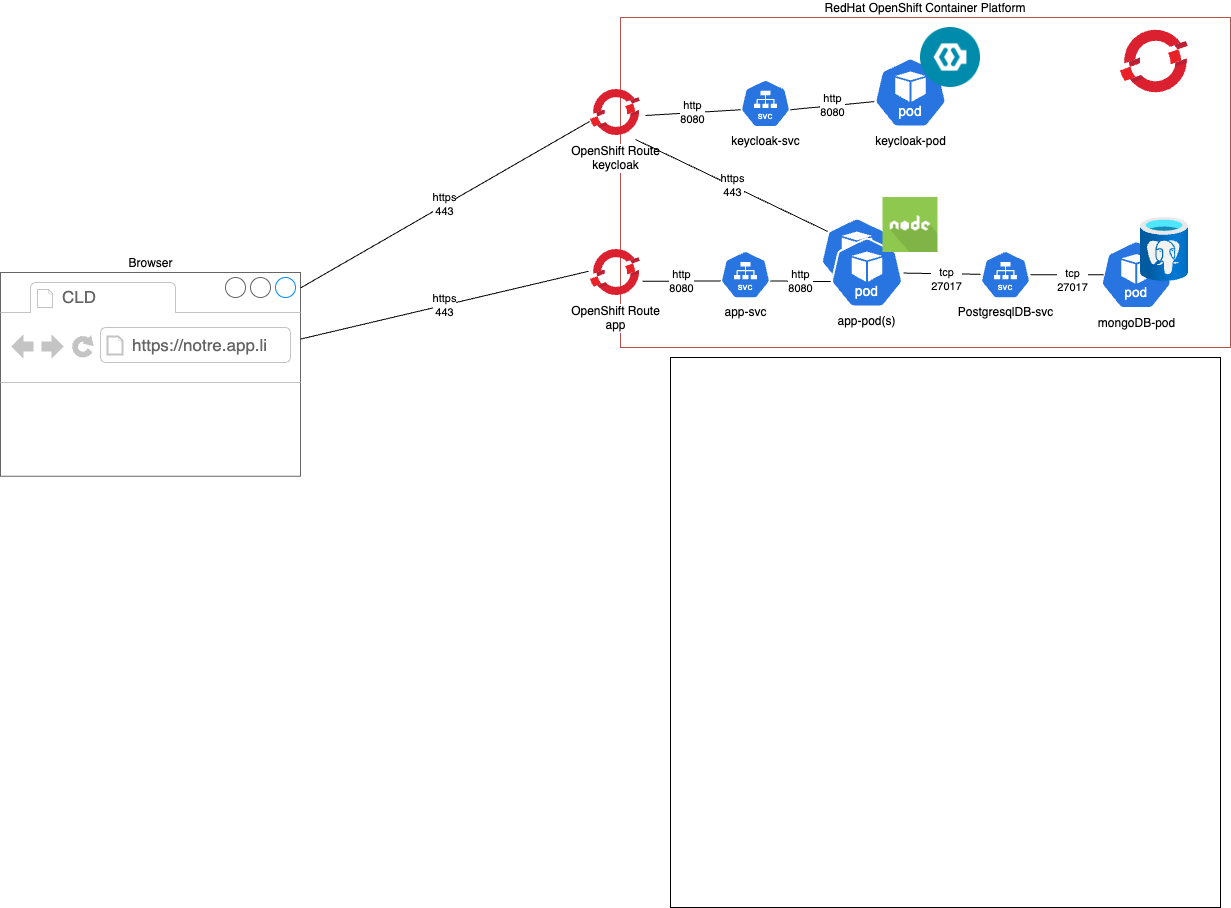

The diagram above was exported from draw.io. Its source (the exported page's mxGraphModel, read from the mxfile embedded in the PNG):
<mxGraphModel dx="984" dy="608" grid="1" gridSize="10" guides="1" tooltips="1" connect="1" arrows="1" fold="1" page="1" pageScale="1.5" pageWidth="1169" pageHeight="826" background="none" math="0" shadow="0">
  <root>
    <mxCell id="0" style=";html=1;" />
    <mxCell id="1" style=";html=1;" parent="0" />
    <mxCell id="bUOJ_VPWDClfyEDVL0uz-1" value="&lt;div&gt;RedHat OpenShift Container Platform&lt;/div&gt;" style="rounded=0;whiteSpace=wrap;html=1;labelPosition=center;verticalLabelPosition=top;align=center;verticalAlign=bottom;fillColor=none;strokeColor=#b85450;" parent="1" vertex="1">
      <mxGeometry x="800" y="520" width="610" height="330" as="geometry" />
    </mxCell>
    <mxCell id="bUOJ_VPWDClfyEDVL0uz-2" value="" style="image;aspect=fixed;html=1;points=[];align=center;fontSize=12;image=img/lib/azure2/containers/Azure_Red_Hat_OpenShift.svg;" parent="1" vertex="1">
      <mxGeometry x="1300" y="530" width="68" height="68" as="geometry" />
    </mxCell>
    <mxCell id="bUOJ_VPWDClfyEDVL0uz-3" value="keycloak-pod" style="aspect=fixed;sketch=0;html=1;dashed=0;whitespace=wrap;verticalLabelPosition=bottom;verticalAlign=top;fillColor=#2875E2;strokeColor=#ffffff;points=[[0.005,0.63,0],[0.1,0.2,0],[0.9,0.2,0],[0.5,0,0],[0.995,0.63,0],[0.72,0.99,0],[0.5,1,0],[0.28,0.99,0]];shape=mxgraph.kubernetes.icon2;kubernetesLabel=1;prIcon=pod" parent="1" vertex="1">
      <mxGeometry x="1053.54" y="560" width="72.92" height="70" as="geometry" />
    </mxCell>
    <mxCell id="bUOJ_VPWDClfyEDVL0uz-5" value="mongoDB-pod" style="aspect=fixed;sketch=0;html=1;dashed=0;whitespace=wrap;verticalLabelPosition=bottom;verticalAlign=top;fillColor=#2875E2;strokeColor=#ffffff;points=[[0.005,0.63,0],[0.1,0.2,0],[0.9,0.2,0],[0.5,0,0],[0.995,0.63,0],[0.72,0.99,0],[0.5,1,0],[0.28,0.99,0]];shape=mxgraph.kubernetes.icon2;kubernetesLabel=1;prIcon=pod" parent="1" vertex="1">
      <mxGeometry x="1190" y="950.0000000000001" width="71.61" height="68.75" as="geometry" />
    </mxCell>
    <mxCell id="bUOJ_VPWDClfyEDVL0uz-12" value="&lt;div&gt;app-svc&lt;/div&gt;" style="aspect=fixed;sketch=0;html=1;dashed=0;whitespace=wrap;verticalLabelPosition=bottom;verticalAlign=top;fillColor=#2875E2;strokeColor=#ffffff;points=[[0.005,0.63,0],[0.1,0.2,0],[0.9,0.2,0],[0.5,0,0],[0.995,0.63,0],[0.72,0.99,0],[0.5,1,0],[0.28,0.99,0]];shape=mxgraph.kubernetes.icon2;kubernetesLabel=1;prIcon=svc" parent="1" vertex="1">
      <mxGeometry x="900" y="753.2" width="50" height="48" as="geometry" />
    </mxCell>
    <mxCell id="bUOJ_VPWDClfyEDVL0uz-13" value="Postgresql&lt;span style=&quot;background-color: initial;&quot;&gt;DB-svc&lt;/span&gt;" style="aspect=fixed;sketch=0;html=1;dashed=0;whitespace=wrap;verticalLabelPosition=bottom;verticalAlign=top;fillColor=#2875E2;strokeColor=#ffffff;points=[[0.005,0.63,0],[0.1,0.2,0],[0.9,0.2,0],[0.5,0,0],[0.995,0.63,0],[0.72,0.99,0],[0.5,1,0],[0.28,0.99,0]];shape=mxgraph.kubernetes.icon2;kubernetesLabel=1;prIcon=svc" parent="1" vertex="1">
      <mxGeometry x="1200.8" y="1112" width="50" height="48" as="geometry" />
    </mxCell>
    <mxCell id="bUOJ_VPWDClfyEDVL0uz-15" value="OpenShift Route&lt;br&gt;app" style="image;aspect=fixed;html=1;points=[];align=center;fontSize=12;image=img/lib/azure2/containers/Azure_Red_Hat_OpenShift.svg;" parent="1" vertex="1">
      <mxGeometry x="770" y="750" width="50" height="50" as="geometry" />
    </mxCell>
    <mxCell id="bUOJ_VPWDClfyEDVL0uz-17" value="Browser" style="strokeWidth=1;shadow=0;dashed=0;align=center;html=1;shape=mxgraph.mockup.containers.browserWindow;rSize=0;strokeColor=#666666;strokeColor2=#008cff;strokeColor3=#c4c4c4;mainText=,;recursiveResize=0;labelPosition=center;verticalLabelPosition=top;verticalAlign=bottom;" parent="1" vertex="1">
      <mxGeometry x="180" y="775" width="300" height="203.8" as="geometry" />
    </mxCell>
    <mxCell id="bUOJ_VPWDClfyEDVL0uz-18" value="CLD" style="strokeWidth=1;shadow=0;dashed=0;align=center;html=1;shape=mxgraph.mockup.containers.anchor;fontSize=17;fontColor=#666666;align=left;whiteSpace=wrap;" parent="bUOJ_VPWDClfyEDVL0uz-17" vertex="1">
      <mxGeometry x="60" y="12" width="100" height="26" as="geometry" />
    </mxCell>
    <mxCell id="bUOJ_VPWDClfyEDVL0uz-19" value="https://notre.app.li" style="strokeWidth=1;shadow=0;dashed=0;align=center;html=1;shape=mxgraph.mockup.containers.anchor;rSize=0;fontSize=17;fontColor=#666666;align=left;" parent="bUOJ_VPWDClfyEDVL0uz-17" vertex="1">
      <mxGeometry x="130" y="60" width="150" height="26" as="geometry" />
    </mxCell>
    <mxCell id="bUOJ_VPWDClfyEDVL0uz-23" value="https&lt;br&gt;443" style="endArrow=none;html=1;rounded=0;exitX=-0.04;exitY=0.476;exitDx=0;exitDy=0;exitPerimeter=0;" parent="1" source="bUOJ_VPWDClfyEDVL0uz-15" target="bUOJ_VPWDClfyEDVL0uz-17" edge="1">
      <mxGeometry width="50" height="50" relative="1" as="geometry">
        <mxPoint x="850" y="810" as="sourcePoint" />
        <mxPoint x="900" y="760" as="targetPoint" />
      </mxGeometry>
    </mxCell>
    <mxCell id="bUOJ_VPWDClfyEDVL0uz-24" value="http&lt;br&gt;8080" style="endArrow=none;html=1;rounded=0;exitX=0.005;exitY=0.63;exitDx=0;exitDy=0;exitPerimeter=0;entryX=1.04;entryY=0.676;entryDx=0;entryDy=0;entryPerimeter=0;" parent="1" source="bUOJ_VPWDClfyEDVL0uz-12" target="bUOJ_VPWDClfyEDVL0uz-15" edge="1">
      <mxGeometry x="-0.0032" width="50" height="50" relative="1" as="geometry">
        <mxPoint x="688" y="1049" as="sourcePoint" />
        <mxPoint x="330" y="960" as="targetPoint" />
        <mxPoint as="offset" />
      </mxGeometry>
    </mxCell>
    <mxCell id="bUOJ_VPWDClfyEDVL0uz-27" value="" style="endArrow=none;html=1;rounded=0;exitX=0.005;exitY=0.63;exitDx=0;exitDy=0;exitPerimeter=0;entryX=0.25;entryY=1;entryDx=0;entryDy=0;" parent="1" source="bUOJ_VPWDClfyEDVL0uz-13" target="J31OWuKhVoPTrz1gxMmf-9" edge="1">
      <mxGeometry width="50" height="50" relative="1" as="geometry">
        <mxPoint x="1151" y="779.2" as="sourcePoint" />
        <mxPoint x="1073" y="781.2" as="targetPoint" />
      </mxGeometry>
    </mxCell>
    <mxCell id="bUOJ_VPWDClfyEDVL0uz-28" value="&lt;div&gt;tcp&lt;br&gt;27017&lt;/div&gt;" style="edgeLabel;html=1;align=center;verticalAlign=middle;resizable=0;points=[];" parent="bUOJ_VPWDClfyEDVL0uz-27" vertex="1" connectable="0">
      <mxGeometry x="-0.1178" y="5" relative="1" as="geometry">
        <mxPoint as="offset" />
      </mxGeometry>
    </mxCell>
    <mxCell id="bUOJ_VPWDClfyEDVL0uz-29" value="http&lt;br&gt;8080" style="endArrow=none;html=1;rounded=0;exitX=0.005;exitY=0.63;exitDx=0;exitDy=0;exitPerimeter=0;entryX=0.995;entryY=0.63;entryDx=0;entryDy=0;entryPerimeter=0;" parent="1" source="bUOJ_VPWDClfyEDVL0uz-4" target="bUOJ_VPWDClfyEDVL0uz-12" edge="1">
      <mxGeometry width="50" height="50" relative="1" as="geometry">
        <mxPoint x="998" y="850" as="sourcePoint" />
        <mxPoint x="920" y="852" as="targetPoint" />
      </mxGeometry>
    </mxCell>
    <mxCell id="bUOJ_VPWDClfyEDVL0uz-31" value="" style="endArrow=none;html=1;rounded=0;entryX=0.5;entryY=0;entryDx=0;entryDy=0;entryPerimeter=0;" parent="1" source="bUOJ_VPWDClfyEDVL0uz-5" target="bUOJ_VPWDClfyEDVL0uz-13" edge="1">
      <mxGeometry width="50" height="50" relative="1" as="geometry">
        <mxPoint x="1250" y="732" as="sourcePoint" />
        <mxPoint x="1162" y="730" as="targetPoint" />
      </mxGeometry>
    </mxCell>
    <mxCell id="bUOJ_VPWDClfyEDVL0uz-32" value="&lt;div&gt;tcp&lt;br&gt;27017&lt;/div&gt;" style="edgeLabel;html=1;align=center;verticalAlign=middle;resizable=0;points=[];" parent="bUOJ_VPWDClfyEDVL0uz-31" vertex="1" connectable="0">
      <mxGeometry x="-0.1178" y="5" relative="1" as="geometry">
        <mxPoint as="offset" />
      </mxGeometry>
    </mxCell>
    <mxCell id="bUOJ_VPWDClfyEDVL0uz-33" value="&lt;div&gt;&lt;br&gt;&lt;/div&gt;" style="aspect=fixed;sketch=0;html=1;dashed=0;whitespace=wrap;verticalLabelPosition=bottom;verticalAlign=top;fillColor=#2875E2;strokeColor=#ffffff;points=[[0.005,0.63,0],[0.1,0.2,0],[0.9,0.2,0],[0.5,0,0],[0.995,0.63,0],[0.72,0.99,0],[0.5,1,0],[0.28,0.99,0]];shape=mxgraph.kubernetes.icon2;kubernetesLabel=1;prIcon=pod" parent="1" vertex="1">
      <mxGeometry x="1000" y="720" width="72.91" height="70" as="geometry" />
    </mxCell>
    <mxCell id="bUOJ_VPWDClfyEDVL0uz-4" value="&lt;div&gt;app-pod(s)&lt;/div&gt;" style="aspect=fixed;sketch=0;html=1;dashed=0;whitespace=wrap;verticalLabelPosition=bottom;verticalAlign=top;fillColor=#2875E2;strokeColor=#ffffff;points=[[0.005,0.63,0],[0.1,0.2,0],[0.9,0.2,0],[0.5,0,0],[0.995,0.63,0],[0.72,0.99,0],[0.5,1,0],[0.28,0.99,0]];shape=mxgraph.kubernetes.icon2;kubernetesLabel=1;prIcon=pod" parent="1" vertex="1">
      <mxGeometry x="1010" y="740" width="72.91" height="70" as="geometry" />
    </mxCell>
    <mxCell id="qOma7RcPHYg1zwben9A7-1" value="OpenShift Route&lt;br&gt;&lt;div&gt;keycloak&lt;/div&gt;" style="image;aspect=fixed;html=1;points=[];align=center;fontSize=12;image=img/lib/azure2/containers/Azure_Red_Hat_OpenShift.svg;" parent="1" vertex="1">
      <mxGeometry x="770" y="590" width="50" height="50" as="geometry" />
    </mxCell>
    <mxCell id="qOma7RcPHYg1zwben9A7-3" value="https&lt;br&gt;443" style="endArrow=none;html=1;rounded=0;exitX=-0.02;exitY=0.68;exitDx=0;exitDy=0;exitPerimeter=0;" parent="1" source="qOma7RcPHYg1zwben9A7-1" target="bUOJ_VPWDClfyEDVL0uz-17" edge="1">
      <mxGeometry width="50" height="50" relative="1" as="geometry">
        <mxPoint x="778" y="784" as="sourcePoint" />
        <mxPoint x="490" y="852" as="targetPoint" />
      </mxGeometry>
    </mxCell>
    <mxCell id="qOma7RcPHYg1zwben9A7-4" value="keycloak-svc" style="aspect=fixed;sketch=0;html=1;dashed=0;whitespace=wrap;verticalLabelPosition=bottom;verticalAlign=top;fillColor=#2875E2;strokeColor=#ffffff;points=[[0.005,0.63,0],[0.1,0.2,0],[0.9,0.2,0],[0.5,0,0],[0.995,0.63,0],[0.72,0.99,0],[0.5,1,0],[0.28,0.99,0]];shape=mxgraph.kubernetes.icon2;kubernetesLabel=1;prIcon=svc" parent="1" vertex="1">
      <mxGeometry x="920" y="582" width="50" height="48" as="geometry" />
    </mxCell>
    <mxCell id="qOma7RcPHYg1zwben9A7-5" value="http&lt;br&gt;8080" style="endArrow=none;html=1;rounded=0;exitX=0.005;exitY=0.63;exitDx=0;exitDy=0;exitPerimeter=0;entryX=0.995;entryY=0.63;entryDx=0;entryDy=0;entryPerimeter=0;" parent="1" source="bUOJ_VPWDClfyEDVL0uz-3" target="qOma7RcPHYg1zwben9A7-4" edge="1">
      <mxGeometry width="50" height="50" relative="1" as="geometry">
        <mxPoint x="1040" y="606.5" as="sourcePoint" />
        <mxPoint x="980" y="605.5" as="targetPoint" />
      </mxGeometry>
    </mxCell>
    <mxCell id="qOma7RcPHYg1zwben9A7-6" value="http&lt;br&gt;8080" style="endArrow=none;html=1;rounded=0;exitX=0.005;exitY=0.63;exitDx=0;exitDy=0;exitPerimeter=0;entryX=1.1;entryY=0.56;entryDx=0;entryDy=0;entryPerimeter=0;" parent="1" source="qOma7RcPHYg1zwben9A7-4" target="qOma7RcPHYg1zwben9A7-1" edge="1">
      <mxGeometry x="-0.0032" width="50" height="50" relative="1" as="geometry">
        <mxPoint x="910" y="793" as="sourcePoint" />
        <mxPoint x="832" y="794" as="targetPoint" />
        <mxPoint as="offset" />
      </mxGeometry>
    </mxCell>
    <mxCell id="qOma7RcPHYg1zwben9A7-7" value="https&lt;br&gt;443" style="endArrow=none;html=1;rounded=0;exitX=0.9;exitY=1.04;exitDx=0;exitDy=0;exitPerimeter=0;entryX=0.1;entryY=0.2;entryDx=0;entryDy=0;entryPerimeter=0;" parent="1" source="qOma7RcPHYg1zwben9A7-1" target="bUOJ_VPWDClfyEDVL0uz-33" edge="1">
      <mxGeometry width="50" height="50" relative="1" as="geometry">
        <mxPoint x="779" y="634" as="sourcePoint" />
        <mxPoint x="490" y="800" as="targetPoint" />
      </mxGeometry>
    </mxCell>
    <mxCell id="J31OWuKhVoPTrz1gxMmf-2" value="" style="image;aspect=fixed;html=1;points=[];align=center;fontSize=12;image=img/lib/azure2/databases/Azure_Database_PostgreSQL_Server.svg;" vertex="1" parent="1">
      <mxGeometry x="1240" y="910" width="48" height="64" as="geometry" />
    </mxCell>
    <mxCell id="J31OWuKhVoPTrz1gxMmf-3" value="" style="shape=image;html=1;verticalAlign=top;verticalLabelPosition=bottom;labelBackgroundColor=#ffffff;imageAspect=0;aspect=fixed;image=https://cdn0.iconfinder.com/data/icons/long-shadow-web-icons/512/nodejs-128.png" vertex="1" parent="1">
      <mxGeometry x="1062.5" y="700" width="55" height="55" as="geometry" />
    </mxCell>
    <mxCell id="J31OWuKhVoPTrz1gxMmf-4" value="vault-svc&lt;div&gt;&lt;br&gt;&lt;/div&gt;" style="aspect=fixed;sketch=0;html=1;dashed=0;whitespace=wrap;verticalLabelPosition=bottom;verticalAlign=top;fillColor=#2875E2;strokeColor=#ffffff;points=[[0.005,0.63,0],[0.1,0.2,0],[0.9,0.2,0],[0.5,0,0],[0.995,0.63,0],[0.72,0.99,0],[0.5,1,0],[0.28,0.99,0]];shape=mxgraph.kubernetes.icon2;kubernetesLabel=1;prIcon=svc" vertex="1" parent="1">
      <mxGeometry x="1021.45" y="930.8000000000001" width="50" height="48" as="geometry" />
    </mxCell>
    <mxCell id="J31OWuKhVoPTrz1gxMmf-5" value="https&lt;br&gt;443" style="endArrow=none;html=1;rounded=0;" edge="1" parent="1" source="J31OWuKhVoPTrz1gxMmf-4">
      <mxGeometry x="-0.083" y="-1" width="50" height="50" relative="1" as="geometry">
        <mxPoint x="1081.45" y="890.5" as="sourcePoint" />
        <mxPoint x="990" y="900" as="targetPoint" />
        <mxPoint as="offset" />
      </mxGeometry>
    </mxCell>
    <mxCell id="J31OWuKhVoPTrz1gxMmf-6" value="vault&lt;span style=&quot;background-color: initial;&quot;&gt;-pod&lt;/span&gt;" style="aspect=fixed;sketch=0;html=1;dashed=0;whitespace=wrap;verticalLabelPosition=bottom;verticalAlign=top;fillColor=#2875E2;strokeColor=#ffffff;points=[[0.005,0.63,0],[0.1,0.2,0],[0.9,0.2,0],[0.5,0,0],[0.995,0.63,0],[0.72,0.99,0],[0.5,1,0],[0.28,0.99,0]];shape=mxgraph.kubernetes.icon2;kubernetesLabel=1;prIcon=pod" vertex="1" parent="1">
      <mxGeometry x="1009.99" y="1090" width="72.92" height="70" as="geometry" />
    </mxCell>
    <mxCell id="J31OWuKhVoPTrz1gxMmf-7" value="http&amp;nbsp;&lt;div&gt;8200&lt;/div&gt;" style="endArrow=none;html=1;rounded=0;" edge="1" parent="1">
      <mxGeometry x="-0.0909" y="-1" width="50" height="50" relative="1" as="geometry">
        <mxPoint x="1045.95" y="1099.8" as="sourcePoint" />
        <mxPoint x="1045.95" y="978.8" as="targetPoint" />
        <mxPoint as="offset" />
      </mxGeometry>
    </mxCell>
    <mxCell id="J31OWuKhVoPTrz1gxMmf-9" value="" style="shape=image;imageAspect=0;aspect=fixed;verticalLabelPosition=bottom;verticalAlign=top;image=https://www.drupal.org/files/project-images/Vault_VerticalLogo_FullColor_2_0.png;" vertex="1" parent="1">
      <mxGeometry x="1053.54" y="1060" width="80.16" height="80" as="geometry" />
    </mxCell>
    <mxCell id="J31OWuKhVoPTrz1gxMmf-13" style="edgeStyle=orthogonalEdgeStyle;rounded=0;orthogonalLoop=1;jettySize=auto;html=1;exitX=0.5;exitY=1;exitDx=0;exitDy=0;" edge="1" parent="1" source="bUOJ_VPWDClfyEDVL0uz-1" target="bUOJ_VPWDClfyEDVL0uz-1">
      <mxGeometry relative="1" as="geometry" />
    </mxCell>
    <mxCell id="J31OWuKhVoPTrz1gxMmf-14" value="" style="shape=image;imageAspect=0;aspect=fixed;verticalLabelPosition=bottom;verticalAlign=top;image=https://static-00.iconduck.com/assets.00/keycloak-icon-2048x2048-5ge904so.png;" vertex="1" parent="1">
      <mxGeometry x="1100" y="530" width="60" height="60" as="geometry" />
    </mxCell>
    <mxCell id="J31OWuKhVoPTrz1gxMmf-17" value="" style="whiteSpace=wrap;html=1;aspect=fixed;" vertex="1" parent="1">
      <mxGeometry x="850" y="860" width="550" height="550" as="geometry" />
    </mxCell>
    <mxCell id="J31OWuKhVoPTrz1gxMmf-18" value="mongoDB-pod" style="aspect=fixed;sketch=0;html=1;dashed=0;whitespace=wrap;verticalLabelPosition=bottom;verticalAlign=top;fillColor=#2875E2;strokeColor=#ffffff;points=[[0.005,0.63,0],[0.1,0.2,0],[0.9,0.2,0],[0.5,0,0],[0.995,0.63,0],[0.72,0.99,0],[0.5,1,0],[0.28,0.99,0]];shape=mxgraph.kubernetes.icon2;kubernetesLabel=1;prIcon=pod" vertex="1" parent="1">
      <mxGeometry x="1280" y="742.8200000000002" width="71.61" height="68.75" as="geometry" />
    </mxCell>
    <mxCell id="J31OWuKhVoPTrz1gxMmf-19" value="" style="image;aspect=fixed;html=1;points=[];align=center;fontSize=12;image=img/lib/azure2/databases/Azure_Database_PostgreSQL_Server.svg;" vertex="1" parent="1">
      <mxGeometry x="1320" y="720" width="48" height="64" as="geometry" />
    </mxCell>
    <mxCell id="J31OWuKhVoPTrz1gxMmf-21" value="Postgresql&lt;span style=&quot;background-color: initial;&quot;&gt;DB-svc&lt;/span&gt;" style="aspect=fixed;sketch=0;html=1;dashed=0;whitespace=wrap;verticalLabelPosition=bottom;verticalAlign=top;fillColor=#2875E2;strokeColor=#ffffff;points=[[0.005,0.63,0],[0.1,0.2,0],[0.9,0.2,0],[0.5,0,0],[0.995,0.63,0],[0.72,0.99,0],[0.5,1,0],[0.28,0.99,0]];shape=mxgraph.kubernetes.icon2;kubernetesLabel=1;prIcon=svc" vertex="1" parent="1">
      <mxGeometry x="1160" y="753.2" width="50" height="48" as="geometry" />
    </mxCell>
    <mxCell id="J31OWuKhVoPTrz1gxMmf-22" value="" style="endArrow=none;html=1;rounded=0;" edge="1" parent="1" source="J31OWuKhVoPTrz1gxMmf-21" target="bUOJ_VPWDClfyEDVL0uz-4">
      <mxGeometry width="50" height="50" relative="1" as="geometry">
        <mxPoint x="1198.45" y="852" as="sourcePoint" />
        <mxPoint x="1071.45" y="850" as="targetPoint" />
      </mxGeometry>
    </mxCell>
    <mxCell id="J31OWuKhVoPTrz1gxMmf-23" value="&lt;div&gt;tcp&lt;br&gt;27017&lt;/div&gt;" style="edgeLabel;html=1;align=center;verticalAlign=middle;resizable=0;points=[];" vertex="1" connectable="0" parent="J31OWuKhVoPTrz1gxMmf-22">
      <mxGeometry x="-0.1178" y="5" relative="1" as="geometry">
        <mxPoint as="offset" />
      </mxGeometry>
    </mxCell>
    <mxCell id="J31OWuKhVoPTrz1gxMmf-24" value="" style="endArrow=none;html=1;rounded=0;exitX=0.047;exitY=0.5;exitDx=0;exitDy=0;exitPerimeter=0;" edge="1" parent="1" source="J31OWuKhVoPTrz1gxMmf-18" target="J31OWuKhVoPTrz1gxMmf-21">
      <mxGeometry width="50" height="50" relative="1" as="geometry">
        <mxPoint x="1240" y="790" as="sourcePoint" />
        <mxPoint x="1236" y="877" as="targetPoint" />
      </mxGeometry>
    </mxCell>
    <mxCell id="J31OWuKhVoPTrz1gxMmf-25" value="&lt;div&gt;tcp&lt;br&gt;27017&lt;/div&gt;" style="edgeLabel;html=1;align=center;verticalAlign=middle;resizable=0;points=[];" vertex="1" connectable="0" parent="J31OWuKhVoPTrz1gxMmf-24">
      <mxGeometry x="-0.1178" y="5" relative="1" as="geometry">
        <mxPoint as="offset" />
      </mxGeometry>
    </mxCell>
  </root>
</mxGraphModel>